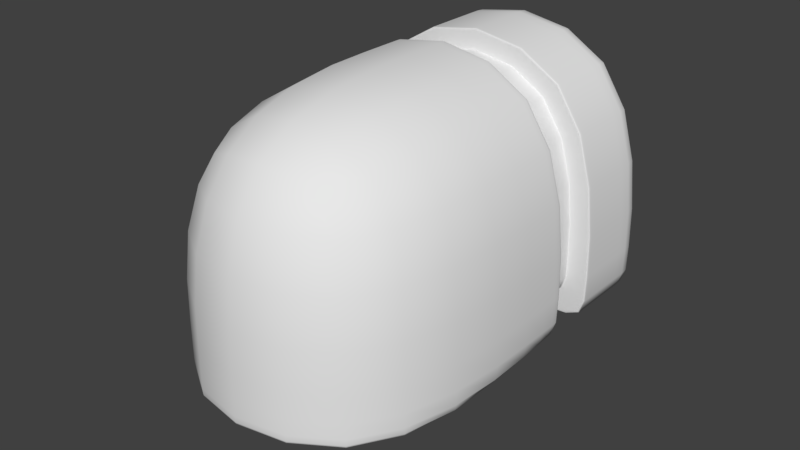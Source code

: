 # Source: Spotlight.blend  (saved by Blender 2.78.0; exported with 4.5.12 LTS)
import bpy
from mathutils import Matrix  # noqa: F401  (used for matrix-valued properties, if any)

bpy.ops.wm.read_factory_settings(use_empty=True)
scene = bpy.context.scene
scene.name = 'Scene'

# ---- collections
col_collection_1 = bpy.data.collections.new('Collection 1'); scene.collection.children.link(col_collection_1)

# ---- world
world_world = bpy.data.worlds.new('World'); scene.world = world_world
world_world.color = (0.05088, 0.05088, 0.05088)
world_world.use_sun_shadow = False
world_world.sun_shadow_jitter_overblur = 0.0
world_world.cycles.sampling_method = 'MANUAL'

# ---- meshes
me_cube_002 = bpy.data.meshes.new('Cube.002')
me_cube_002.from_pydata([(-0.2501, 0.4132, -0.2913), (-0.2501, 0.4132, 0.2089), (-0.2501, 0.5594, -0.2913), (-0.2501, 0.5594, 0.2089), (0.2501, 0.4132, -0.2913), (0.2501, 0.4132, 0.2089), (0.2501, 0.5594, -0.2913), (0.2501, 0.5594, 0.2089)], [], [(0, 1, 3, 2), (2, 3, 7, 6), (6, 7, 5, 4), (4, 5, 1, 0), (2, 6, 4, 0), (7, 3, 1, 5)])
me_cube_002.polygons.foreach_set('use_smooth', [True] * 6)
_uv = me_cube_002.uv_layers.new(name='UVMap')
_uv.uv.foreach_set('vector', [0.0, 0.0, 0.0, 0.0, 0.0, 0.0, 0.0, 0.0, 0.0, 0.0, 0.0, 0.0, 0.0, 0.0, 0.0, 0.0, 0.0, 0.0, 0.0, 0.0, 0.0, 0.0, 0.0, 0.0, 0.0, 0.0, 0.0, 0.0, 0.0, 0.0, 0.0, 0.0, 0.0, 0.0, 0.0, 0.0, 0.0, 0.0, 0.0, 0.0, 0.0, 0.0, 0.0, 0.0, 0.0, 0.0, 0.0, 0.0])
me_cube_002.use_remesh_preserve_volume = False
me_cube_002.use_remesh_preserve_attributes = False
me_cube_002.use_mirror_vertex_groups = False
me_cube_002.update()
me_cube_001 = bpy.data.meshes.new('Cube.001')
me_cube_001.from_pydata([(-0.1177, -0.1341, -0.3232), (-0.3232, -0.5, 0.3232), (-0.3232, 0.5, -0.3232), (-0.3232, 0.5, 0.3232), (0.1177, -0.1341, -0.3232), (0.3232, -0.5, 0.3232), (0.3232, 0.5, -0.3232), (0.3232, 0.5, 0.3232), (-0.3232, 0.4809, -0.3232), (-0.3232, 0.4809, 0.3232), (0.3232, 0.4809, -0.3232), (0.3232, 0.4809, 0.3232), (-0.3232, 0.174, -0.3232), (0.3232, 0.174, 0.3232), (-0.3232, 0.174, 0.3232), (0.3232, 0.174, -0.3232), (-0.3232, 0.2863, 0.3232), (0.3232, 0.2863, -0.3232), (-0.3232, 0.2863, -0.3232), (0.3232, 0.2863, 0.3232), (-0.2708, 0.2863, -0.2708), (-0.2708, 0.174, -0.2708), (0.2708, 0.2863, 0.2708), (0.2708, 0.174, 0.2708), (-0.2708, 0.174, 0.2708), (0.2708, 0.174, -0.2708), (-0.2708, 0.2863, 0.2708), (0.2708, 0.2863, -0.2708), (-0.1177, 0.1189, -0.3232), (0.3232, 0.1639, 0.3232), (-0.3232, 0.1639, 0.3232), (0.1177, 0.1189, -0.3232), (-0.3232, 0.2975, 0.3232), (0.3232, 0.2975, -0.3232), (-0.3232, 0.2975, -0.3232), (0.3232, 0.2975, 0.3232), (-0.2708, 0.1822, -0.2708), (0.2708, 0.1822, 0.2708), (-0.2708, 0.1822, 0.2708), (0.2708, 0.1822, -0.2708), (-0.2708, 0.2818, 0.2708), (0.2708, 0.2818, -0.2708), (-0.2708, 0.2818, -0.2708), (0.2708, 0.2818, 0.2708), (0.3195, 0.174, 0.3195), (0.3195, 0.174, -0.3195), (-0.3195, 0.174, 0.3195), (-0.3195, 0.174, -0.3195), (0.2781, 0.174, -0.2781), (-0.2781, 0.174, -0.2781), (0.2781, 0.174, 0.2781), (-0.2781, 0.174, 0.2781), (-0.3209, 0.2863, -0.3209), (0.3209, 0.2863, -0.3209), (-0.3209, 0.2863, 0.3209), (0.3209, 0.2863, 0.3209), (0.2738, 0.2863, -0.2738), (-0.2738, 0.2863, 0.2738), (-0.2738, 0.2863, -0.2738), (0.2738, 0.2863, 0.2738), (-0.3232, 0.1639, -0.3232), (-0.3232, -0.5, -0.3232), (0.3232, -0.5, -0.3232), (0.3232, 0.1639, -0.3232), (-0.1307, 0.1318, -0.3232), (-0.1307, -0.147, -0.3232), (0.1307, -0.147, -0.3232), (0.1307, 0.1318, -0.3232), (-0.1177, 0.1189, -0.485), (-0.1177, -0.1341, -0.485), (0.1177, -0.1341, -0.485), (0.1177, 0.1189, -0.485), (-0.1177, 0.1189, -0.4791), (-0.1177, -0.1341, -0.4791), (0.1177, 0.1189, -0.4791), (0.1177, -0.1341, -0.4791), (-0.1177, -0.1341, -0.3305), (0.1177, -0.1341, -0.3305), (-0.1177, 0.1189, -0.3305), (0.1177, 0.1189, -0.3305), (-0.3232, -0.5, -0.3085), (-0.3232, 0.5, -0.3085), (0.3232, 0.5, -0.3085), (0.3232, -0.5, -0.3085), (0.3232, 0.4809, -0.3085), (-0.3232, 0.4809, -0.3085), (-0.3232, 0.174, -0.3085), (0.3232, 0.174, -0.3085), (0.3232, 0.2863, -0.3085), (-0.3232, 0.2863, -0.3085), (-0.2708, 0.174, -0.2585), (0.2708, 0.174, -0.2585), (0.2708, 0.2863, -0.2585), (-0.2708, 0.2863, -0.2585), (-0.3232, 0.1639, -0.3085), (0.3232, 0.1639, -0.3085), (0.3232, 0.2975, -0.3085), (-0.3232, 0.2975, -0.3085), (-0.2708, 0.1822, -0.2585), (0.2708, 0.1822, -0.2585), (0.2708, 0.2818, -0.2585), (-0.2708, 0.2818, -0.2585), (-0.3195, 0.174, -0.305), (0.3195, 0.174, -0.305), (-0.2781, 0.174, -0.2655), (0.2781, 0.174, -0.2655), (-0.3209, 0.2863, -0.3063), (0.3209, 0.2863, -0.3063), (-0.2738, 0.2863, -0.2614), (0.2738, 0.2863, -0.2614), (-0.3159, 0.1627, -0.3232), (-0.3159, -0.4868, -0.3232), (0.3159, -0.4868, -0.3232), (0.3159, 0.1627, -0.3232)], [], [(85, 9, 3, 81), (81, 3, 7, 82), (95, 29, 5, 83), (83, 5, 1, 80), (73, 72, 68, 69), (29, 30, 1, 5), (7, 3, 9, 11), (2, 6, 10, 8), (82, 7, 11, 84), (97, 32, 9, 85), (94, 30, 14, 86), (59, 57, 26, 22), (51, 50, 23, 24), (105, 48, 25, 91), (96, 35, 19, 88), (34, 33, 17, 18), (35, 32, 16, 19), (58, 56, 27, 20), (37, 38, 24, 23), (36, 39, 25, 21), (99, 37, 23, 91), (101, 40, 26, 93), (109, 59, 22, 92), (48, 49, 21, 25), (108, 58, 20, 93), (104, 51, 24, 90), (80, 1, 30, 94), (13, 14, 30, 29), (12, 15, 63, 60), (87, 13, 29, 95), (11, 9, 32, 35), (8, 10, 33, 34), (84, 11, 35, 96), (89, 16, 32, 97), (90, 24, 38, 98), (100, 43, 37, 99), (42, 41, 39, 36), (43, 40, 38, 37), (22, 26, 40, 43), (20, 27, 41, 42), (92, 22, 43, 100), (98, 38, 40, 101), (86, 14, 46, 102), (15, 12, 47, 45), (87, 15, 45, 103), (14, 13, 44, 46), (102, 46, 51, 104), (45, 47, 49, 48), (103, 45, 48, 105), (46, 44, 50, 51), (89, 18, 52, 106), (88, 19, 55, 107), (18, 17, 53, 52), (19, 16, 54, 55), (106, 52, 58, 108), (107, 55, 59, 109), (52, 53, 56, 58), (55, 54, 57, 59), (110, 111, 61, 60), (111, 112, 62, 61), (112, 113, 63, 62), (113, 110, 60, 63), (28, 0, 65, 64), (0, 4, 66, 65), (4, 31, 67, 66), (31, 28, 64, 67), (68, 71, 70, 69), (72, 74, 71, 68), (75, 73, 69, 70), (74, 75, 70, 71), (79, 77, 75, 74), (77, 76, 73, 75), (78, 79, 74, 72), (76, 78, 72, 73), (0, 28, 78, 76), (28, 31, 79, 78), (4, 0, 76, 77), (31, 4, 77, 79), (53, 107, 109, 56), (54, 106, 108, 57), (17, 88, 107, 53), (16, 89, 106, 54), (44, 103, 105, 50), (47, 102, 104, 49), (13, 87, 103, 44), (12, 86, 102, 47), (36, 98, 101, 42), (27, 92, 100, 41), (41, 100, 99, 39), (21, 90, 98, 36), (18, 89, 97, 34), (10, 84, 96, 33), (15, 87, 95, 63), (61, 80, 94, 60), (49, 104, 90, 21), (57, 108, 93, 26), (56, 109, 92, 27), (42, 101, 93, 20), (39, 99, 91, 25), (33, 96, 88, 17), (50, 105, 91, 23), (60, 94, 86, 12), (34, 97, 85, 8), (6, 82, 84, 10), (62, 83, 80, 61), (63, 95, 83, 62), (2, 81, 82, 6), (8, 85, 81, 2), (67, 64, 110, 113), (66, 67, 113, 112), (65, 66, 112, 111), (64, 65, 111, 110)])
me_cube_001.polygons.foreach_set('use_smooth', [True] * 112)
_uv = me_cube_001.uv_layers.new(name='UVMap')
_uv.uv.foreach_set('vector', [0.1251, 0.375, 8.662e-05, 0.375, 8.665e-05, 0.25, 0.1251, 0.25, 0.25, 0.1251, 0.25, 8.659e-05, 0.5, 8.659e-05, 0.5, 0.1251, 0.625, 0.4688, 0.75, 0.4688, 0.75, 0.5, 0.625, 0.5, 0.5, 0.625, 0.5, 0.75, 0.25, 0.75, 0.25, 0.625, 0.3295, 0.4903, 0.3295, 0.4784, 0.3295, 0.4784, 0.3295, 0.4903, 0.75, 0.4688, 0.9999, 0.4688, 0.9999, 0.5, 0.75, 0.5, 0.75, 0.25, 0.9999, 0.25, 0.9999, 0.375, 0.75, 0.375, 0.25, 0.25, 0.5, 0.25, 0.5, 0.375, 0.25, 0.375, 0.625, 0.25, 0.75, 0.25, 0.75, 0.375, 0.625, 0.375, 0.1251, 0.3906, 8.661e-05, 0.3906, 8.662e-05, 0.375, 0.1251, 0.375, 0.1251, 0.4688, 8.659e-05, 0.4688, 8.66e-05, 0.4375, 0.1251, 0.4375, 0.75, 0.4063, 0.9999, 0.4063, 0.9999, 0.4063, 0.75, 0.4063, 0.9999, 0.4375, 0.75, 0.4375, 0.75, 0.4375, 0.9999, 0.4375, 0.625, 0.4375, 0.5, 0.4375, 0.5, 0.4375, 0.625, 0.4375, 0.625, 0.3906, 0.75, 0.3906, 0.75, 0.4063, 0.625, 0.4063, 0.25, 0.3906, 0.5, 0.3906, 0.5, 0.4063, 0.25, 0.4063, 0.75, 0.3906, 0.9999, 0.3906, 0.9999, 0.4063, 0.75, 0.4063, 0.25, 0.4063, 0.5, 0.4063, 0.5, 0.4063, 0.25, 0.4063, 0.75, 0.4219, 0.9999, 0.4219, 0.9999, 0.4375, 0.75, 0.4375, 0.25, 0.4219, 0.5, 0.4219, 0.5, 0.4375, 0.25, 0.4375, 0.625, 0.4219, 0.75, 0.4219, 0.75, 0.4375, 0.625, 0.4375, 0.1251, 0.4141, 8.661e-05, 0.4141, 8.661e-05, 0.4063, 0.1251, 0.4063, 0.625, 0.4063, 0.75, 0.4063, 0.75, 0.4063, 0.625, 0.4063, 0.5, 0.4375, 0.25, 0.4375, 0.25, 0.4375, 0.5, 0.4375, 0.1251, 0.4063, 0.25, 0.4063, 0.25, 0.4063, 0.1251, 0.4063, 0.1251, 0.4375, 8.66e-05, 0.4375, 8.66e-05, 0.4375, 0.1251, 0.4375, 0.1251, 0.5, 8.659e-05, 0.5, 8.659e-05, 0.4688, 0.1251, 0.4688, 0.75, 0.4375, 0.9999, 0.4375, 0.9999, 0.4688, 0.75, 0.4688, 0.25, 0.4375, 0.5, 0.4375, 0.5, 0.4688, 0.25, 0.4688, 0.625, 0.4375, 0.75, 0.4375, 0.75, 0.4688, 0.625, 0.4688, 0.75, 0.375, 0.9999, 0.375, 0.9999, 0.3906, 0.75, 0.3906, 0.25, 0.375, 0.5, 0.375, 0.5, 0.3906, 0.25, 0.3906, 0.625, 0.375, 0.75, 0.375, 0.75, 0.3906, 0.625, 0.3906, 0.1251, 0.4063, 8.661e-05, 0.4063, 8.661e-05, 0.3906, 0.1251, 0.3906, 0.1251, 0.4375, 8.66e-05, 0.4375, 8.661e-05, 0.4219, 0.1251, 0.4219, 0.625, 0.4141, 0.75, 0.4141, 0.75, 0.4219, 0.625, 0.4219, 0.25, 0.4141, 0.5, 0.4141, 0.5, 0.4219, 0.25, 0.4219, 0.75, 0.4141, 0.9999, 0.4141, 0.9999, 0.4219, 0.75, 0.4219, 0.75, 0.4063, 0.9999, 0.4063, 0.9999, 0.4141, 0.75, 0.4141, 0.25, 0.4063, 0.5, 0.4063, 0.5, 0.4141, 0.25, 0.4141, 0.625, 0.4063, 0.75, 0.4063, 0.75, 0.4141, 0.625, 0.4141, 0.1251, 0.4219, 8.661e-05, 0.4219, 8.661e-05, 0.4141, 0.1251, 0.4141, 0.1251, 0.4375, 8.66e-05, 0.4375, 8.66e-05, 0.4375, 0.1251, 0.4375, 0.5, 0.4375, 0.25, 0.4375, 0.25, 0.4375, 0.5, 0.4375, 0.625, 0.4375, 0.5, 0.4375, 0.5, 0.4375, 0.625, 0.4375, 0.9999, 0.4375, 0.75, 0.4375, 0.75, 0.4375, 0.9999, 0.4375, 0.1251, 0.4375, 8.66e-05, 0.4375, 8.66e-05, 0.4375, 0.1251, 0.4375, 0.5, 0.4375, 0.25, 0.4375, 0.25, 0.4375, 0.5, 0.4375, 0.625, 0.4375, 0.5, 0.4375, 0.5, 0.4375, 0.625, 0.4375, 0.9999, 0.4375, 0.75, 0.4375, 0.75, 0.4375, 0.9999, 0.4375, 0.1251, 0.4063, 0.25, 0.4063, 0.25, 0.4063, 0.1251, 0.4063, 0.625, 0.4063, 0.75, 0.4063, 0.75, 0.4063, 0.625, 0.4063, 0.25, 0.4063, 0.5, 0.4063, 0.5, 0.4063, 0.25, 0.4063, 0.75, 0.4063, 0.9999, 0.4063, 0.9999, 0.4063, 0.75, 0.4063, 0.1251, 0.4063, 0.25, 0.4063, 0.25, 0.4063, 0.1251, 0.4063, 0.625, 0.4063, 0.75, 0.4063, 0.75, 0.4063, 0.625, 0.4063, 0.25, 0.4063, 0.5, 0.4063, 0.5, 0.4063, 0.25, 0.4063, 0.75, 0.4063, 0.9999, 0.4063, 0.9999, 0.4063, 0.75, 0.4063, 0.2873, 0.4733, 0.2873, 0.4955, 0.25, 0.5, 0.25, 0.4688, 0.2873, 0.4955, 0.4628, 0.4955, 0.5, 0.5, 0.25, 0.5, 0.4628, 0.4955, 0.4628, 0.4733, 0.5, 0.4688, 0.5, 0.5, 0.4628, 0.4733, 0.2873, 0.4733, 0.25, 0.4688, 0.5, 0.4688, 0.3295, 0.4784, 0.3295, 0.4903, 0.3245, 0.4909, 0.3245, 0.4778, 0.3295, 0.4903, 0.4206, 0.4903, 0.4256, 0.4909, 0.3245, 0.4909, 0.4206, 0.4903, 0.4206, 0.4784, 0.4256, 0.4778, 0.4256, 0.4909, 0.4206, 0.4784, 0.3295, 0.4784, 0.3245, 0.4778, 0.4256, 0.4778, 0.3295, 0.4784, 0.4206, 0.4784, 0.4206, 0.4903, 0.3295, 0.4903, 0.3295, 0.4784, 0.4206, 0.4784, 0.4206, 0.4784, 0.3295, 0.4784, 0.4206, 0.4903, 0.3295, 0.4903, 0.3295, 0.4903, 0.4206, 0.4903, 0.4206, 0.4784, 0.4206, 0.4903, 0.4206, 0.4903, 0.4206, 0.4784, 0.4206, 0.4784, 0.4206, 0.4903, 0.4206, 0.4903, 0.4206, 0.4784, 0.4206, 0.4903, 0.3295, 0.4903, 0.3295, 0.4903, 0.4206, 0.4903, 0.3295, 0.4784, 0.4206, 0.4784, 0.4206, 0.4784, 0.3295, 0.4784, 0.3295, 0.4903, 0.3295, 0.4784, 0.3295, 0.4784, 0.3295, 0.4903, 0.3295, 0.4903, 0.3295, 0.4784, 0.3295, 0.4784, 0.3295, 0.4903, 0.3295, 0.4784, 0.4206, 0.4784, 0.4206, 0.4784, 0.3295, 0.4784, 0.4206, 0.4903, 0.3295, 0.4903, 0.3295, 0.4903, 0.4206, 0.4903, 0.4206, 0.4784, 0.4206, 0.4903, 0.4206, 0.4903, 0.4206, 0.4784, 0.5, 0.4063, 0.625, 0.4063, 0.625, 0.4063, 0.5, 0.4063, 8.661e-05, 0.4063, 0.1251, 0.4063, 0.1251, 0.4063, 8.661e-05, 0.4063, 0.5, 0.4063, 0.625, 0.4063, 0.625, 0.4063, 0.5, 0.4063, 8.661e-05, 0.4063, 0.1251, 0.4063, 0.1251, 0.4063, 8.661e-05, 0.4063, 0.75, 0.4375, 0.625, 0.4375, 0.625, 0.4375, 0.75, 0.4375, 0.25, 0.4375, 0.1251, 0.4375, 0.1251, 0.4375, 0.25, 0.4375, 0.75, 0.4375, 0.625, 0.4375, 0.625, 0.4375, 0.75, 0.4375, 0.25, 0.4375, 0.1251, 0.4375, 0.1251, 0.4375, 0.25, 0.4375, 0.25, 0.4219, 0.1251, 0.4219, 0.1251, 0.4141, 0.25, 0.4141, 0.5, 0.4063, 0.625, 0.4063, 0.625, 0.4141, 0.5, 0.4141, 0.5, 0.4141, 0.625, 0.4141, 0.625, 0.4219, 0.5, 0.4219, 0.25, 0.4375, 0.1251, 0.4375, 0.1251, 0.4219, 0.25, 0.4219, 0.25, 0.4063, 0.1251, 0.4063, 0.1251, 0.3906, 0.25, 0.3906, 0.5, 0.375, 0.625, 0.375, 0.625, 0.3906, 0.5, 0.3906, 0.5, 0.4375, 0.625, 0.4375, 0.625, 0.4688, 0.5, 0.4688, 0.25, 0.5, 0.1251, 0.5, 0.1251, 0.4688, 0.25, 0.4688, 0.25, 0.4375, 0.1251, 0.4375, 0.1251, 0.4375, 0.25, 0.4375, 8.661e-05, 0.4063, 0.1251, 0.4063, 0.1251, 0.4063, 8.661e-05, 0.4063, 0.5, 0.4063, 0.625, 0.4063, 0.625, 0.4063, 0.5, 0.4063, 0.25, 0.4141, 0.1251, 0.4141, 0.1251, 0.4063, 0.25, 0.4063, 0.5, 0.4219, 0.625, 0.4219, 0.625, 0.4375, 0.5, 0.4375, 0.5, 0.3906, 0.625, 0.3906, 0.625, 0.4063, 0.5, 0.4063, 0.75, 0.4375, 0.625, 0.4375, 0.625, 0.4375, 0.75, 0.4375, 0.25, 0.4688, 0.1251, 0.4688, 0.1251, 0.4375, 0.25, 0.4375, 0.25, 0.3906, 0.1251, 0.3906, 0.1251, 0.375, 0.25, 0.375, 0.5, 0.25, 0.625, 0.25, 0.625, 0.375, 0.5, 0.375, 0.5, 0.5, 0.5, 0.625, 0.25, 0.625, 0.25, 0.5, 0.5, 0.4688, 0.625, 0.4688, 0.625, 0.5, 0.5, 0.5, 0.25, 0.25, 0.25, 0.1251, 0.5, 0.1251, 0.5, 0.25, 0.25, 0.375, 0.1251, 0.375, 0.1251, 0.25, 0.25, 0.25, 0.4256, 0.4778, 0.3245, 0.4778, 0.2873, 0.4733, 0.4628, 0.4733, 0.4256, 0.4909, 0.4256, 0.4778, 0.4628, 0.4733, 0.4628, 0.4955, 0.3245, 0.4909, 0.4256, 0.4909, 0.4628, 0.4955, 0.2873, 0.4955, 0.3245, 0.4778, 0.3245, 0.4909, 0.2873, 0.4955, 0.2873, 0.4733])
me_cube_001.use_remesh_preserve_volume = False
me_cube_001.use_remesh_preserve_attributes = False
me_cube_001.use_mirror_vertex_groups = False
me_cube_001.update()

# ---- objects
ob_spotlight_lamp = bpy.data.objects.new('Spotlight_Lamp', me_cube_002)
ob_spotlight_casing = bpy.data.objects.new('Spotlight_Casing', me_cube_001)

# ---- transforms, parenting, visibility, modifiers, constraints
ob_spotlight_lamp.location = (0.0, 0.0, 0.0)
ob_spotlight_lamp.lineart.crease_threshold = 0.0
_m = ob_spotlight_lamp.modifiers.new('Subsurf', 'SUBSURF')
_m.uv_smooth = 'PRESERVE_CORNERS'
_m.quality = 2
_m.levels = 3
_m.show_only_control_edges = False
ob_spotlight_casing.location = (0.0, 0.0, 0.0)
ob_spotlight_casing.lineart.crease_threshold = 0.0
_m = ob_spotlight_casing.modifiers.new('Subsurf', 'SUBSURF')
_m.uv_smooth = 'PRESERVE_CORNERS'
_m.quality = 2
_m.levels = 3
_m.show_only_control_edges = False

# ---- collection membership
col_collection_1.objects.link(ob_spotlight_lamp)
col_collection_1.objects.link(ob_spotlight_casing)

# ---- scene / render settings (as saved in the file)
scene.frame_start = 1; scene.frame_end = 250; scene.frame_set(1)
scene.render.engine = 'BLENDER_EEVEE_NEXT'
scene.render.resolution_percentage = 50
scene.render.dither_intensity = 0.0
scene.cycles.use_denoising = False
scene.cycles.samples = 128
scene.cycles.sampling_pattern = 'TABULATED_SOBOL'
scene.cycles.light_sampling_threshold = 0.0
scene.cycles.use_adaptive_sampling = False
scene.cycles.use_light_tree = False
scene.cycles.blur_glossy = 0.0
scene.cycles.sample_clamp_indirect = 0.0
scene.view_settings.view_transform = 'Standard'
bpy.context.view_layer.update()

# ---- added for rendering (the .blend has no active camera and no usable light): camera, sun
cam_auto = bpy.data.cameras.new('AutoCamera')
cam_auto.lens = 50.0
cam_auto.sensor_width = 36.0
cam_auto.clip_end = 1000.0
ob_auto_camera = bpy.data.objects.new('AutoCamera', cam_auto)
scene.collection.objects.link(ob_auto_camera)
ob_auto_camera.location = (1.37018, -1.61454, 1.01522)
ob_auto_camera.rotation_euler = (1.09748, -7.21219e-08, 0.694738)
scene.camera = ob_auto_camera
light_auto_sun = bpy.data.lights.new('AutoSun', 'SUN')
light_auto_sun.energy = 3.0
light_auto_sun.angle = 0.0523599
ob_auto_sun = bpy.data.objects.new('AutoSun', light_auto_sun)
scene.collection.objects.link(ob_auto_sun)
ob_auto_sun.rotation_euler = (0.872665, 0.174533, 0.523599)
bpy.context.view_layer.update()
